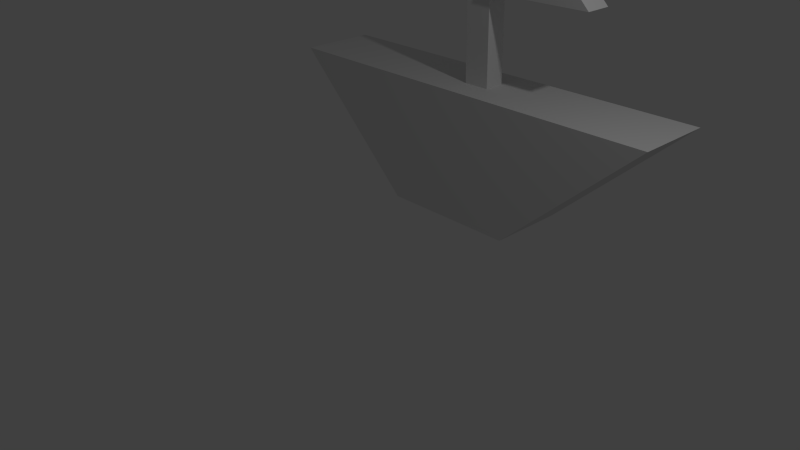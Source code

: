 # Source: barquitopint.blend  (saved by Blender 2.69.0; exported with 4.5.12 LTS)
import bpy
from mathutils import Matrix  # noqa: F401  (used for matrix-valued properties, if any)

bpy.ops.wm.read_factory_settings(use_empty=True)
scene = bpy.context.scene
scene.name = 'Scene'

# ---- collections
col_collection_1 = bpy.data.collections.new('Collection 1'); scene.collection.children.link(col_collection_1)

# ---- materials (node trees are filled in below, after node groups)
mat_material = bpy.data.materials.new('Material')
mat_material.alpha_threshold = 0.0
mat_material.use_transparent_shadow = False
mat_material.roughness = 0.5
mat_material.line_color = (0.0, 0.0, 0.0, 1.0)

# ---- material node trees

# ---- world
world_world = bpy.data.worlds.new('World'); scene.world = world_world
world_world.color = (0.05088, 0.05088, 0.05088)
world_world.use_sun_shadow = False
world_world.sun_shadow_jitter_overblur = 0.0
world_world.cycles.sampling_method = 'MANUAL'
world_world.cycles.sample_map_resolution = 256

# ---- cameras
cam_camera = bpy.data.cameras.new('Camera')
cam_camera.clip_end = 100.0
cam_camera.lens = 35.0
cam_camera.sensor_width = 32.0
cam_camera.sensor_height = 18.0
cam_camera.ortho_scale = 7.314
cam_camera.dof.focus_distance = 0.0
cam_camera.dof.aperture_fstop = 128.0

# ---- lights
light_lamp = bpy.data.lights.new('Lamp', 'POINT')
light_lamp.transmission_factor = 0.0
light_lamp.cutoff_distance = 30.0
light_lamp.energy = 100.0
light_lamp.shadow_buffer_clip_start = 1.001
light_lamp.shadow_soft_size = 0.1
light_lamp.shadow_maximum_resolution = 0.006
light_lamp.use_absolute_resolution = True
light_lamp.cycles.use_multiple_importance_sampling = False

# ---- meshes
me_cube_001 = bpy.data.meshes.new('Cube.001')
me_cube_001.from_pydata([(0.2878, -2.375, -0.4422), (0.2882, -2.378, 0.2321), (1.87, -2.389, 0.2286), (1.869, -2.386, -0.4458), (0.2774, -4.064, -0.4572), (0.2779, -4.066, 0.2171), (1.044, -3.28, 0.2121), (1.043, -3.278, -0.45), (1.044, -3.28, 0.1998), (1.043, -3.278, -0.4745), (-2.968, -1.0, -1.0), (-1.0, 1.0, -1.0), (1.0, 1.0, -1.0), (3.029, -1.0, -1.0), (-2.968, -1.0, 1.0), (-1.0, 1.0, 1.0), (1.0, 1.0, 1.0), (3.029, -1.0, 1.0), (0.302, -0.3114, 0.2813), (0.3047, -0.3048, -0.2567), (-0.07261, -0.3051, -0.2626), (-0.07528, -0.3117, 0.2754), (0.3053, -4.086, 0.1528), (0.308, -4.079, -0.3852), (-0.0693, -4.079, -0.3911), (-0.07198, -4.086, 0.1469), (0.3021, -0.3114, 0.2784), (-0.07527, -0.3117, 0.2725), (0.3054, -4.086, 0.1499), (-0.07196, -4.086, 0.1439), (0.302, -0.3114, 0.2813), (0.3047, -0.3048, -0.2567), (0.3053, -4.086, 0.1528), (0.308, -4.079, -0.3852)], [(8, 9)], [(4, 5, 1, 0), (5, 6, 2, 1), (6, 7, 3, 2), (7, 4, 0, 3), (0, 1, 2, 3), (7, 6, 5, 4), (14, 15, 11, 10), (15, 16, 12, 11), (16, 17, 13, 12), (17, 14, 10, 13), (10, 11, 12, 13), (17, 16, 15, 14), (18, 19, 20, 21), (22, 25, 24, 23), (30, 32, 33, 31), (19, 23, 24, 20), (20, 24, 25, 21), (28, 26, 27, 29)])
_uv = me_cube_001.uv_layers.new(name='UVMap')
_uv.uv.foreach_set('vector', [0.6761, 0.6759, 0.7521, 0.6763, 0.7521, 0.8666, 0.6761, 0.8662, 0.2604, 0.8539, 0.3496, 0.7683, 0.4507, 0.6759, 0.4507, 0.8541, 0.2254, 0.677, 0.2254, 0.7516, 0.125, 0.7519, 0.125, 0.6759, 0.7686, 0.5459, 0.8543, 0.4567, 0.8543, 0.6471, 0.6761, 0.6469, 0.7521, 0.676, 0.8281, 0.6759, 0.8281, 0.8541, 0.7521, 0.8542, 0.08856, 0.676, 0.08856, 0.7506, 0.0, 0.7519, 2.149e-07, 0.6759, 0.9015, 0.2303, 0.9015, 0.4563, 0.6761, 0.4567, 0.6761, 0.2308, 0.4507, 0.9013, 0.4507, 0.6759, 0.6761, 0.6759, 0.6761, 0.9013, 0.9015, 0.001144, 0.9015, 0.2303, 0.6761, 0.2291, 0.6761, 0.0, 0.0, 0.6759, 1.343e-08, 6.986e-07, 0.2254, 0.0, 0.2254, 0.6759, 0.4507, 0.6759, 0.2254, 0.4541, 0.2254, 0.2287, 0.4507, 0.0, 0.6761, 0.6759, 0.4507, 0.4472, 0.4507, 0.2218, 0.6761, 0.0, 0.2254, 0.7519, 0.2254, 0.8125, 0.1829, 0.813, 0.1829, 0.7523, 0.125, 0.7519, 0.1675, 0.7523, 0.1675, 0.813, 0.125, 0.8125, 0.915, 0.4567, 0.915, 0.8823, 0.8543, 0.8836, 0.8543, 0.4581, 0.9575, 0.8822, 0.9575, 0.4568, 1.0, 0.4567, 1.0, 0.8822, 0.9015, 0.4554, 0.9015, 0.02986, 0.9621, 0.03118, 0.9621, 0.4567, 0.9575, 0.4568, 0.9575, 0.8823, 0.915, 0.8822, 0.915, 0.4567])
me_cube_001.materials.append(mat_material)
me_cube_001.use_remesh_preserve_volume = False
me_cube_001.use_remesh_preserve_attributes = False
me_cube_001.use_mirror_vertex_groups = False
me_cube_001.update()

# ---- objects
ob_cube_001 = bpy.data.objects.new('Cube.001', me_cube_001)
ob_lamp = bpy.data.objects.new('Lamp', light_lamp)
ob_camera = bpy.data.objects.new('Camera', cam_camera)

# ---- transforms, parenting, visibility, modifiers, constraints
ob_cube_001.location = (-0.2551, 2.177, 0.8195)
ob_cube_001.rotation_euler = (-1.576, 0.008209, 0.001506)
ob_cube_001.scale = (1.0, 0.9365, 0.5631)
ob_cube_001.lineart.crease_threshold = 0.0
ob_lamp.location = (4.076, 1.005, 5.904)
ob_lamp.rotation_euler = (0.6503, 0.05522, 1.866)
ob_lamp.lock_rotations_4d = False
ob_lamp.empty_display_type = 'ARROWS'
ob_lamp.color = (0.0, 0.0, 0.0, 0.0)
ob_lamp.lineart.crease_threshold = 0.0
ob_camera.location = (7.481, -6.508, 5.344)
ob_camera.rotation_euler = (1.109, 0.01082, 0.8149)
ob_camera.lock_rotations_4d = False
ob_camera.empty_display_type = 'ARROWS'
ob_camera.color = (0.0, 0.0, 0.0, 0.0)
ob_camera.display_type = 'WIRE'
ob_camera.lineart.crease_threshold = 0.0

# ---- collection membership
col_collection_1.objects.link(ob_cube_001)
col_collection_1.objects.link(ob_lamp)
col_collection_1.objects.link(ob_camera)

# ---- scene / render settings (as saved in the file)
scene.camera = ob_camera
scene.frame_start = 1; scene.frame_end = 250; scene.frame_set(1)
scene.render.engine = 'BLENDER_EEVEE_NEXT'
scene.render.image_settings.compression = 90
scene.render.resolution_percentage = 50
scene.render.dither_intensity = 0.0
scene.cycles.use_denoising = False
scene.cycles.samples = 10
scene.cycles.sampling_pattern = 'TABULATED_SOBOL'
scene.cycles.light_sampling_threshold = 0.0
scene.cycles.use_adaptive_sampling = False
scene.cycles.use_light_tree = False
scene.cycles.blur_glossy = 0.0
scene.cycles.volume_bounces = 1
scene.cycles.pixel_filter_type = 'GAUSSIAN'
scene.cycles.sample_clamp_indirect = 0.0
scene.view_settings.view_transform = 'Standard'
bpy.context.view_layer.update()
